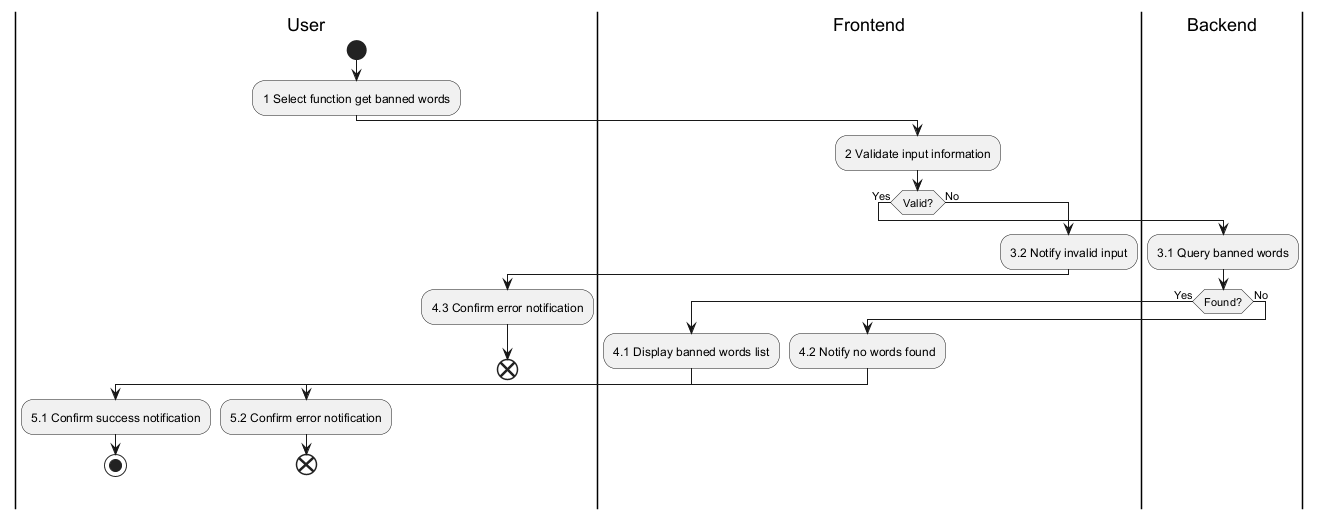

The diagram above was rendered by PlantUML. Its source (embedded in the PNG):
@startuml
|User|
|Frontend|
|Backend|

|User|
start
:1 Select function get banned words;
|Frontend|
:2 Validate input information;
if (Valid?) then (Yes)
  |Backend|
  :3.1 Query banned words;
  if (Found?) then (Yes)
    |Frontend|
    :4.1 Display banned words list;
    |User|
    :5.1 Confirm success notification;
    stop
  else (No)
    |Frontend|
    :4.2 Notify no words found;
    |User|
    :5.2 Confirm error notification;
    end
  endif
else (No)
  |Frontend|
  :3.2 Notify invalid input;
  |User|
  :4.3 Confirm error notification;
  end
endif
@enduml